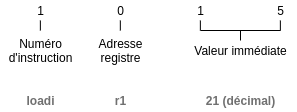

The diagram above was exported from draw.io. Its source (the exported page's mxGraphModel, read from the mxfile embedded in the PNG):
<mxGraphModel dx="292" dy="477" grid="1" gridSize="10" guides="1" tooltips="1" connect="1" arrows="1" fold="1" page="1" pageScale="1" pageWidth="827" pageHeight="1169" math="0" shadow="0">
  <root>
    <mxCell id="0" />
    <mxCell id="1" parent="0" />
    <mxCell id="2" value="1" style="text;html=1;align=center;verticalAlign=middle;resizable=0;points=[];autosize=1;" parent="1" vertex="1">
      <mxGeometry x="130" y="250" width="20" height="20" as="geometry" />
    </mxCell>
    <mxCell id="3" value="0" style="text;html=1;align=center;verticalAlign=middle;resizable=0;points=[];autosize=1;" parent="1" vertex="1">
      <mxGeometry x="210" y="250" width="20" height="20" as="geometry" />
    </mxCell>
    <mxCell id="4" value="1" style="text;html=1;align=center;verticalAlign=middle;resizable=0;points=[];autosize=1;" parent="1" vertex="1">
      <mxGeometry x="290" y="250" width="20" height="20" as="geometry" />
    </mxCell>
    <mxCell id="5" value="5" style="text;html=1;align=center;verticalAlign=middle;resizable=0;points=[];autosize=1;" parent="1" vertex="1">
      <mxGeometry x="370" y="250" width="20" height="20" as="geometry" />
    </mxCell>
    <mxCell id="6" value="Numéro&lt;br&gt;d'instruction" style="text;html=1;align=center;verticalAlign=middle;resizable=0;points=[];autosize=1;" parent="1" vertex="1">
      <mxGeometry x="100" y="285" width="80" height="30" as="geometry" />
    </mxCell>
    <mxCell id="7" value="Adresse&lt;br&gt;registre" style="text;html=1;align=center;verticalAlign=middle;resizable=0;points=[];autosize=1;" parent="1" vertex="1">
      <mxGeometry x="190" y="285" width="60" height="30" as="geometry" />
    </mxCell>
    <mxCell id="10" value="loadi" style="text;html=1;align=center;verticalAlign=middle;resizable=0;points=[];autosize=1;fontColor=#707070;fontStyle=1" parent="1" vertex="1">
      <mxGeometry x="120" y="340" width="40" height="20" as="geometry" />
    </mxCell>
    <mxCell id="11" value="r1" style="text;html=1;align=center;verticalAlign=middle;resizable=0;points=[];autosize=1;fontColor=#707070;fontStyle=1" parent="1" vertex="1">
      <mxGeometry x="205" y="340" width="30" height="20" as="geometry" />
    </mxCell>
    <mxCell id="13" value="21 (décimal)" style="text;html=1;align=center;verticalAlign=middle;resizable=0;points=[];autosize=1;fontColor=#707070;fontStyle=1" parent="1" vertex="1">
      <mxGeometry x="300" y="340" width="80" height="20" as="geometry" />
    </mxCell>
    <mxCell id="14" value="Valeur immédiate" style="text;html=1;align=center;verticalAlign=middle;resizable=0;points=[];autosize=1;" parent="1" vertex="1">
      <mxGeometry x="285" y="290" width="110" height="20" as="geometry" />
    </mxCell>
    <mxCell id="16" value="" style="endArrow=none;html=1;fontColor=#707070;" parent="1" edge="1">
      <mxGeometry width="50" height="50" relative="1" as="geometry">
        <mxPoint x="219.82999999999998" y="280" as="sourcePoint" />
        <mxPoint x="219.82999999999998" y="270" as="targetPoint" />
      </mxGeometry>
    </mxCell>
    <mxCell id="17" value="" style="endArrow=none;html=1;fontColor=#707070;" parent="1" edge="1">
      <mxGeometry width="50" height="50" relative="1" as="geometry">
        <mxPoint x="139.85999999999999" y="280" as="sourcePoint" />
        <mxPoint x="139.85999999999999" y="270" as="targetPoint" />
      </mxGeometry>
    </mxCell>
    <mxCell id="18" value="" style="endArrow=none;html=1;fontColor=#707070;" parent="1" edge="1">
      <mxGeometry width="50" height="50" relative="1" as="geometry">
        <mxPoint x="299.86" y="280" as="sourcePoint" />
        <mxPoint x="299.86" y="270" as="targetPoint" />
      </mxGeometry>
    </mxCell>
    <mxCell id="19" value="" style="endArrow=none;html=1;fontColor=#707070;" parent="1" edge="1">
      <mxGeometry width="50" height="50" relative="1" as="geometry">
        <mxPoint x="379.86" y="280" as="sourcePoint" />
        <mxPoint x="379.86" y="270" as="targetPoint" />
      </mxGeometry>
    </mxCell>
    <mxCell id="20" value="" style="endArrow=none;html=1;fontColor=#707070;" edge="1" parent="1">
      <mxGeometry width="50" height="50" relative="1" as="geometry">
        <mxPoint x="380" y="280" as="sourcePoint" />
        <mxPoint x="300" y="280" as="targetPoint" />
      </mxGeometry>
    </mxCell>
    <mxCell id="21" value="" style="endArrow=none;html=1;fontColor=#707070;" edge="1" parent="1">
      <mxGeometry width="50" height="50" relative="1" as="geometry">
        <mxPoint x="340" y="290" as="sourcePoint" />
        <mxPoint x="340" y="280" as="targetPoint" />
      </mxGeometry>
    </mxCell>
  </root>
</mxGraphModel>